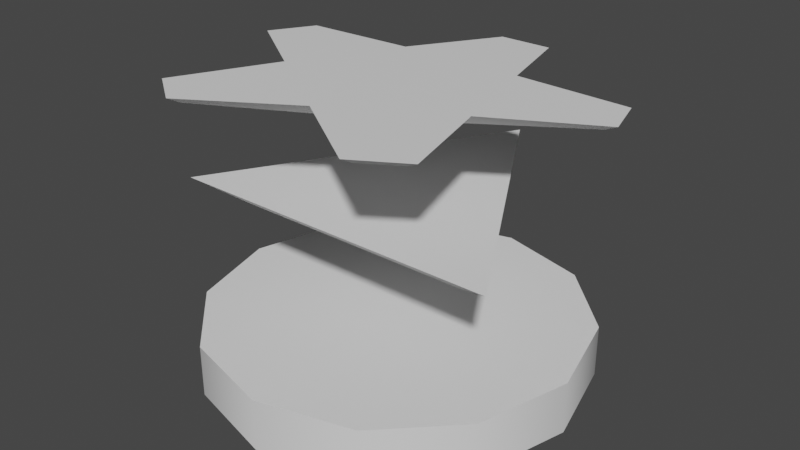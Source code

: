 # Source: Pixels.blend  (saved by Blender 2.83.20; exported with 4.5.12 LTS)
import bpy
from mathutils import Matrix  # noqa: F401  (used for matrix-valued properties, if any)

bpy.ops.wm.read_factory_settings(use_empty=True)
scene = bpy.context.scene
scene.name = 'Scene'

# ---- node groups
ng_auto_smooth = bpy.data.node_groups.new('Auto Smooth', 'GeometryNodeTree')
_s = ng_auto_smooth.interface.new_socket(name='Geometry', in_out='OUTPUT', socket_type='NodeSocketGeometry')
_s = ng_auto_smooth.interface.new_socket(name='Geometry', in_out='INPUT', socket_type='NodeSocketGeometry')
_s = ng_auto_smooth.interface.new_socket(name='Angle', in_out='INPUT', socket_type='NodeSocketFloat')
_s.subtype = 'ANGLE'
_s.min_value = 0.0
_s.max_value = 3.142
ng_auto_smooth.is_modifier = True
_N = ng_auto_smooth.nodes; _L = ng_auto_smooth.links
n0 = _N.new('NodeGroupOutput'); n0.name = 'Group Output'; n0.location = (480, -100)
n1 = _N.new('NodeGroupInput'); n1.name = 'Group Input'; n1.location = (-420, -300)
n2 = _N.new('NodeGroupInput'); n2.name = 'Group Input.001'; n2.location = (-60, -100)
n3 = _N.new('GeometryNodeSetShadeSmooth'); n3.name = 'Set Shade Smooth'; n3.location = (120, -100)
n3.domain = 'EDGE'
n4 = _N.new('GeometryNodeSetShadeSmooth'); n4.name = 'Set Shade Smooth.001'; n4.location = (300, -100)
n5 = _N.new('GeometryNodeInputMeshEdgeAngle'); n5.name = 'Edge Angle'; n5.location = (-420, -220)
n6 = _N.new('GeometryNodeInputEdgeSmooth'); n6.name = 'Is Edge Smooth'; n6.location = (-60, -160)
n7 = _N.new('GeometryNodeInputShadeSmooth'); n7.name = 'Is Face Smooth'; n7.location = (-240, -340)
n8 = _N.new('FunctionNodeBooleanMath'); n8.name = 'Boolean Math'; n8.location = (-60, -220)
n9 = _N.new('FunctionNodeCompare'); n9.name = 'Compare'; n9.location = (-240, -180)
n9.operation = 'LESS_EQUAL'
_L.new(n5.outputs[0], n9.inputs[0])
_L.new(n4.outputs[0], n0.inputs[0])
_L.new(n1.outputs[1], n9.inputs[1])
_L.new(n9.outputs[0], n8.inputs[0])
_L.new(n7.outputs[0], n8.inputs[1])
_L.new(n2.outputs[0], n3.inputs[0])
_L.new(n6.outputs[0], n3.inputs[1])
_L.new(n3.outputs[0], n4.inputs[0])
_L.new(n8.outputs[0], n3.inputs[2])
n0.is_active_output = True

# ---- world
world_world = bpy.data.worlds.new('World'); scene.world = world_world
world_world.use_nodes = True; world_world.node_tree.nodes.clear()
_N = world_world.node_tree.nodes; _L = world_world.node_tree.links
n0 = _N.new('ShaderNodeOutputWorld'); n0.name = 'World Output'; n0.location = (300, 300)
n1 = _N.new('ShaderNodeBackground'); n1.name = 'Background'; n1.location = (10, 300)
n1.inputs[0].default_value = (0.05088, 0.05088, 0.05088, 1.0)
_L.new(n1.outputs[0], n0.inputs[0])
n0.is_active_output = True
world_world.color = (0.05088, 0.05088, 0.05088)
world_world.use_sun_shadow = False
world_world.sun_shadow_jitter_overblur = 0.0

# ---- meshes
me_cylinder = bpy.data.meshes.new('Cylinder')
me_cylinder.from_pydata([(-0.971, -2.453e-08, 0.1313), (-0.7694, -9.565e-08, -0.1961), (-0.971, -6.813e-08, -0.1351), (-0.8409, -0.4855, 0.1313), (-0.8409, -0.4855, -0.1351), (-0.4855, -0.8409, 0.1313), (-0.3847, -0.6663, -0.1961), (-0.4855, -0.8409, -0.1351), (-2.039e-07, -0.971, 0.1313), (-3.486e-07, -0.971, -0.1351), (0.4855, -0.8409, 0.1313), (0.3847, -0.6663, -0.1961), (0.4855, -0.8409, -0.1351), (0.8409, -0.4855, 0.1313), (0.8409, -0.4855, -0.1351), (0.971, -4.012e-07, 0.1313), (0.7694, -3.852e-07, -0.1961), (0.971, -4.448e-07, -0.1351), (0.8409, 0.4855, 0.1313), (0.8409, 0.4855, -0.1351), (0.4855, 0.8409, 0.1313), (0.3847, 0.6663, -0.1961), (0.4855, 0.8409, -0.1351), (4.617e-07, 0.971, 0.1313), (3.17e-07, 0.971, -0.1351), (-0.4855, 0.8409, 0.1313), (-0.3847, 0.6663, -0.1961), (-0.4855, 0.8409, -0.1351), (-0.8409, 0.4855, 0.1313), (-0.8409, 0.4855, -0.1351)], [], [(28, 29, 2, 0), (5, 7, 9, 8), (8, 9, 12, 10), (10, 12, 14, 13), (13, 14, 17, 15), (15, 17, 19, 18), (18, 19, 22, 20), (20, 22, 24, 23), (23, 24, 27, 25), (25, 27, 29, 28), (3, 4, 7, 5), (1, 26, 21, 16, 11, 6), (0, 2, 4, 3), (4, 2, 1), (7, 4, 1, 6), (9, 7, 6), (12, 9, 6, 11), (14, 12, 11), (17, 14, 11, 16), (19, 17, 16), (22, 19, 16, 21), (24, 22, 21), (27, 24, 21, 26), (29, 27, 26, 1), (2, 29, 1), (0, 3, 5, 8, 10, 13, 15, 18, 20, 23, 25, 28)])
me_cylinder.polygons.foreach_set('use_smooth', [True] * 26)
_uv = me_cylinder.uv_layers.new(name='UVMap')
_uv.uv.foreach_set('vector', [0.6441, 0.4022, 0.6441, 0.4548, 0.5646, 0.4548, 0.5646, 0.4022, 0.6441, 0.4548, 0.6441, 0.5074, 0.5646, 0.5074, 0.5646, 0.4548, 0.485, 0.5074, 0.485, 0.4548, 0.5646, 0.4548, 0.5646, 0.5074, 0.6441, 0.5074, 0.6441, 0.4548, 0.7237, 0.4548, 0.7237, 0.5074, 0.3258, 0.4548, 0.3258, 0.4022, 0.4054, 0.4022, 0.4054, 0.4548, 0.3258, 0.5074, 0.3258, 0.4548, 0.4054, 0.4548, 0.4054, 0.5074, 0.485, 0.4548, 0.485, 0.4022, 0.5646, 0.4022, 0.5646, 0.4548, 0.6441, 0.56, 0.6441, 0.5074, 0.7237, 0.5074, 0.7237, 0.56, 0.4054, 0.5074, 0.4054, 0.4548, 0.485, 0.4548, 0.485, 0.5074, 0.6441, 0.4548, 0.6441, 0.4022, 0.7237, 0.4022, 0.7237, 0.4548, 0.4054, 0.4548, 0.4054, 0.4022, 0.485, 0.4022, 0.485, 0.4548, 0.6029, 0.9479, 0.4935, 0.9714, 0.4135, 0.9072, 0.4428, 0.8195, 0.5521, 0.7961, 0.6322, 0.8602, 0.5646, 0.56, 0.5646, 0.5074, 0.6441, 0.5074, 0.6441, 0.56, 0.6441, 0.5941, 0.5646, 0.5941, 0.5671, 0.5771, 0.485, 0.5415, 0.4054, 0.5415, 0.3488, 0.5086, 0.4824, 0.5245, 0.6441, 0.5771, 0.7237, 0.5771, 0.7211, 0.5941, 0.5646, 0.56, 0.6441, 0.56, 0.7007, 0.5929, 0.5671, 0.5771, 0.3258, 0.5074, 0.4054, 0.5074, 0.4028, 0.5245, 0.485, 0.5926, 0.4054, 0.5926, 0.3488, 0.5597, 0.4824, 0.5756, 0.4054, 0.5586, 0.3258, 0.5586, 0.3284, 0.5415, 0.5646, 0.6097, 0.485, 0.6097, 0.4284, 0.5768, 0.562, 0.5926, 0.3258, 0.5245, 0.4054, 0.5245, 0.4028, 0.5415, 0.485, 0.5245, 0.5646, 0.5245, 0.6212, 0.5574, 0.4876, 0.5415, 0.3258, 0.5926, 0.4054, 0.5926, 0.4028, 0.6097, 0.2692, 0.6255, 0.4054, 0.5074, 0.485, 0.5074, 0.408, 0.5245, 0.4942, 0.2086, 0.434, 0.1808, 0.3993, 0.1325, 0.3993, 0.07677, 0.434, 0.0285, 0.4942, 0.0006406, 0.5638, 0.0006406, 0.624, 0.0285, 0.6587, 0.07677, 0.6587, 0.1325, 0.624, 0.1808, 0.5638, 0.2086])
me_cylinder.use_remesh_fix_poles = True
me_cylinder.use_remesh_preserve_attributes = False
me_cylinder.use_mirror_vertex_groups = False
me_cylinder.update()
me_cone = bpy.data.meshes.new('Cone')
me_cone.from_pydata([(-4.829e-08, 1.0, 0.1133), (-0.866, -0.5, 0.1133), (0.866, -0.5, 0.1133), (-0.6208, -0.3584, -1.937e-07), (-3.119e-08, 0.7169, 1.937e-07), (0.6208, -0.3584, 0.0)], [], [(2, 5, 4, 0), (0, 4, 3, 1), (0, 1, 2), (3, 4, 5), (1, 3, 5, 2)])
_uv = me_cone.uv_layers.new(name='UVMap')
_uv.uv.foreach_set('vector', [0.4197, 0.4438, 0.452, 0.4624, 0.5337, 0.604, 0.5337, 0.6412, 0.5337, 0.6412, 0.5337, 0.604, 0.6154, 0.4624, 0.6477, 0.4438, 0.5438, 0.2832, 0.6453, 0.1074, 0.4423, 0.1074, 0.6249, 0.7614, 0.5321, 0.9221, 0.4394, 0.7614, 0.6477, 0.4438, 0.6154, 0.4624, 0.452, 0.4624, 0.4197, 0.4438])
me_cone.use_remesh_fix_poles = True
me_cone.use_remesh_preserve_attributes = False
me_cone.use_mirror_vertex_groups = False
me_cone.update()
me_cone_001 = bpy.data.meshes.new('Cone.001')
me_cone_001.from_pydata([(2.407e-05, -0.5527, 0.07621), (0.529, -0.1694, 0.04914), (0.3269, 0.4509, 0.005865), (-0.3269, 0.4509, 0.006183), (-0.5289, -0.1694, 0.04966), (-0.2282, 0.3099, -0.06301), (0.2282, 0.3099, -0.06323), (0.3692, -0.1231, -0.03302), (-1.72e-05, -0.3907, -0.01413), (-0.3693, -0.1231, -0.03266), (-0.7064, -0.7301, 0.08081), (-0.6378, -0.7103, 0.04546), (-0.4793, -0.8252, 0.05342), (-0.4792, -0.8948, 0.09221), (0.4793, -0.8948, 0.09174), (0.4793, -0.8252, 0.05295), (0.6378, -0.7103, 0.04484), (0.7064, -0.7302, 0.08012), (0.1404, 1.008, -0.04112), (0.09797, 0.9471, -0.07079), (-0.09802, 0.9471, -0.0707), (-0.1404, 1.008, -0.04099), (1.003, 0.1792, 0.01638), (0.934, 0.1991, -0.0189), (0.8735, 0.385, -0.03187), (0.9158, 0.4456, -0.0022), (-0.9158, 0.4456, -0.001307), (-0.8735, 0.3851, -0.03102), (-0.934, 0.1991, -0.01799), (-1.003, 0.1793, 0.01736)], [], [(0, 1, 2, 3, 4), (5, 6, 7, 8, 9), (10, 11, 12, 13), (9, 11, 10, 4), (8, 12, 11, 9), (0, 13, 12, 8), (4, 10, 13, 0), (14, 15, 16, 17), (8, 15, 14, 0), (7, 16, 15, 8), (1, 17, 16, 7), (0, 14, 17, 1), (18, 19, 20, 21), (6, 19, 18, 2), (5, 20, 19, 6), (3, 21, 20, 5), (2, 18, 21, 3), (22, 23, 24, 25), (7, 23, 22, 1), (6, 24, 23, 7), (2, 25, 24, 6), (1, 22, 25, 2), (26, 27, 28, 29), (5, 27, 26, 3), (9, 28, 27, 5), (4, 29, 28, 9), (3, 26, 29, 4)])
me_cone_001.polygons.foreach_set('use_smooth', [True] * 27)
_uv = me_cone_001.uv_layers.new(name='UVMap')
_uv.uv.foreach_set('vector', [0.502, 0.2819, 0.5864, 0.2206, 0.5542, 0.1213, 0.4498, 0.1213, 0.4175, 0.2206, 0.4655, 0.7142, 0.6143, 0.7142, 0.6603, 0.8558, 0.5399, 0.9433, 0.4194, 0.8558, 0.3799, 0.5609, 0.417, 0.5489, 0.5027, 0.6111, 0.5027, 0.6501, 0.417, 0.5489, 0.417, 0.5489, 0.3799, 0.5609, 0.3799, 0.5609, 0.5399, 0.9433, 0.5399, 0.9433, 0.4194, 0.8558, 0.4194, 0.8558, 0.5027, 0.6501, 0.5027, 0.6501, 0.5027, 0.6111, 0.5027, 0.6111, 0.383, 0.2307, 0.383, 0.2307, 0.5058, 0.3199, 0.5058, 0.3199, 0.5027, 0.6501, 0.5027, 0.6111, 0.5884, 0.5489, 0.6255, 0.5609, 0.5027, 0.6111, 0.5027, 0.6111, 0.5027, 0.6501, 0.5027, 0.6501, 0.6603, 0.8558, 0.6603, 0.8558, 0.5399, 0.9433, 0.5399, 0.9433, 0.6255, 0.5609, 0.6255, 0.5609, 0.5884, 0.5489, 0.5884, 0.5489, 0.5058, 0.3199, 0.5058, 0.3199, 0.6286, 0.2307, 0.6286, 0.2307, 0.5786, 0.4166, 0.5557, 0.4481, 0.4497, 0.4481, 0.4268, 0.4166, 0.5557, 0.4481, 0.5557, 0.4481, 0.5786, 0.4166, 0.5786, 0.4166, 0.4655, 0.7142, 0.4655, 0.7142, 0.6143, 0.7142, 0.6143, 0.7142, 0.4268, 0.4166, 0.4268, 0.4166, 0.4497, 0.4481, 0.4497, 0.4481, 0.5817, 0.08639, 0.5817, 0.08639, 0.4299, 0.08639, 0.4299, 0.08639, 0.6255, 0.5609, 0.5884, 0.5489, 0.5557, 0.4481, 0.5786, 0.4166, 0.5884, 0.5489, 0.5884, 0.5489, 0.6255, 0.5609, 0.6255, 0.5609, 0.6143, 0.7142, 0.6143, 0.7142, 0.6603, 0.8558, 0.6603, 0.8558, 0.5786, 0.4166, 0.5786, 0.4166, 0.5557, 0.4481, 0.5557, 0.4481, 0.6286, 0.2307, 0.6286, 0.2307, 0.5817, 0.08639, 0.5817, 0.08639, 0.4268, 0.4166, 0.4497, 0.4481, 0.417, 0.5489, 0.3799, 0.5609, 0.4497, 0.4481, 0.4497, 0.4481, 0.4268, 0.4166, 0.4268, 0.4166, 0.4194, 0.8558, 0.4194, 0.8558, 0.4655, 0.7142, 0.4655, 0.7142, 0.3799, 0.5609, 0.3799, 0.5609, 0.417, 0.5489, 0.417, 0.5489, 0.4299, 0.08639, 0.4299, 0.08639, 0.383, 0.2307, 0.383, 0.2307])
me_cone_001.use_remesh_fix_poles = True
me_cone_001.use_remesh_preserve_attributes = False
me_cone_001.use_mirror_vertex_groups = False
me_cone_001.update()

# ---- objects
ob_flipdisk = bpy.data.objects.new('FlipDisk', me_cylinder)
ob_fliptriangle = bpy.data.objects.new('FlipTriangle', me_cone)
ob_flipstar = bpy.data.objects.new('FlipStar', me_cone_001)

# ---- transforms, parenting, visibility, modifiers, constraints
ob_flipdisk.location = (0.0, 0.0, -0.6475)
ob_flipdisk.lineart.crease_threshold = 0.0
_m = ob_flipdisk.modifiers.new('Decimate', 'DECIMATE')
_m.angle_limit = 0.2042
_m.delimit = {'MATERIAL'}
_m = ob_flipdisk.modifiers.new('Auto Smooth', 'NODES')
_m.node_group = ng_auto_smooth
_gi = [s.identifier for s in ng_auto_smooth.interface.items_tree if s.item_type == 'SOCKET' and s.in_out == 'INPUT']
_m[_gi[1]] = 0.7069  # Angle
ob_fliptriangle.location = (0.0, 0.0, 0.0)
ob_fliptriangle.lineart.crease_threshold = 0.0
ob_flipstar.location = (0.0, 0.0, 0.6276)
ob_flipstar.lineart.crease_threshold = 0.0
_m = ob_flipstar.modifiers.new('Auto Smooth', 'NODES')
_m.node_group = ng_auto_smooth
_gi = [s.identifier for s in ng_auto_smooth.interface.items_tree if s.item_type == 'SOCKET' and s.in_out == 'INPUT']
_m[_gi[1]] = 0.5236  # Angle

# ---- collection membership
scene.collection.objects.link(ob_flipdisk)
scene.collection.objects.link(ob_fliptriangle)
scene.collection.objects.link(ob_flipstar)

# ---- scene / render settings (as saved in the file)
scene.frame_start = 1; scene.frame_end = 250; scene.frame_set(1)
scene.render.engine = 'BLENDER_EEVEE_NEXT'
scene.cycles.use_denoising = False
scene.cycles.samples = 128
scene.cycles.sampling_pattern = 'TABULATED_SOBOL'
scene.cycles.use_adaptive_sampling = False
scene.cycles.use_light_tree = False
scene.view_settings.view_transform = 'Filmic'
bpy.context.view_layer.update()

# ---- added for rendering (the .blend has no active camera and no usable light): camera, sun
cam_auto = bpy.data.cameras.new('AutoCamera')
cam_auto.lens = 50.0
cam_auto.sensor_width = 36.0
cam_auto.clip_end = 1000.0
ob_auto_camera = bpy.data.objects.new('AutoCamera', cam_auto)
scene.collection.objects.link(ob_auto_camera)
ob_auto_camera.location = (2.98091, -3.55878, 2.32279)
ob_auto_camera.rotation_euler = (1.09748, -7.21219e-08, 0.694738)
scene.camera = ob_auto_camera
light_auto_sun = bpy.data.lights.new('AutoSun', 'SUN')
light_auto_sun.energy = 3.0
light_auto_sun.angle = 0.0523599
ob_auto_sun = bpy.data.objects.new('AutoSun', light_auto_sun)
scene.collection.objects.link(ob_auto_sun)
ob_auto_sun.rotation_euler = (0.872665, 0.174533, 0.523599)
bpy.context.view_layer.update()
